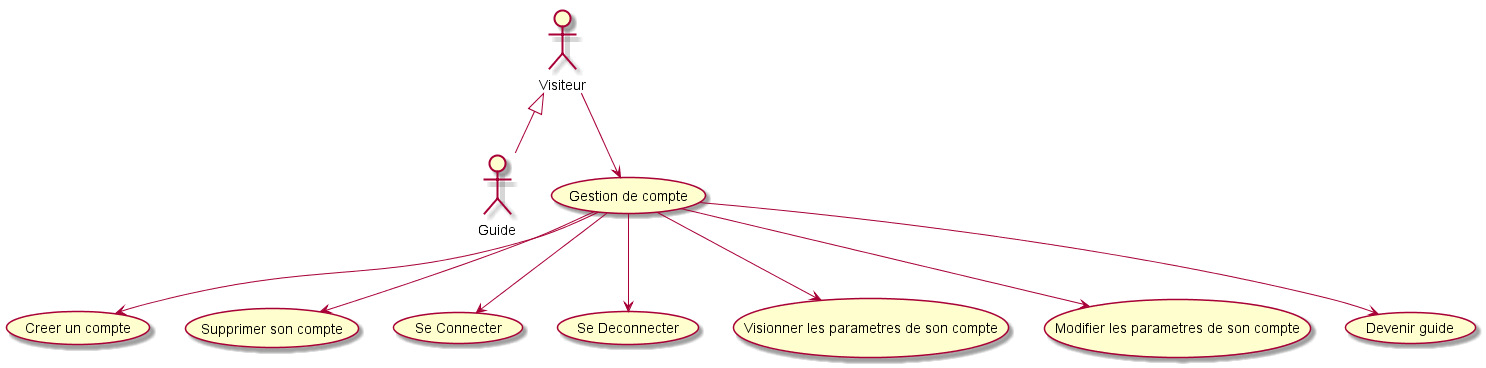

The diagram above was rendered by PlantUML. Its source (embedded in the PNG):
@startuml
'default
top to bottom direction
Visiteur <|-- Guide

Visiteur --> (Gestion de compte)
(Gestion de compte) --> (Creer un compte)
(Gestion de compte) --> (Supprimer son compte)
(Gestion de compte) --> (Se Connecter)
(Gestion de compte) --> (Se Deconnecter)
(Gestion de compte) --> (Visionner les parametres de son compte)
(Gestion de compte) --> (Modifier les parametres de son compte)
(Gestion de compte) --> (Devenir guide)

@enduml